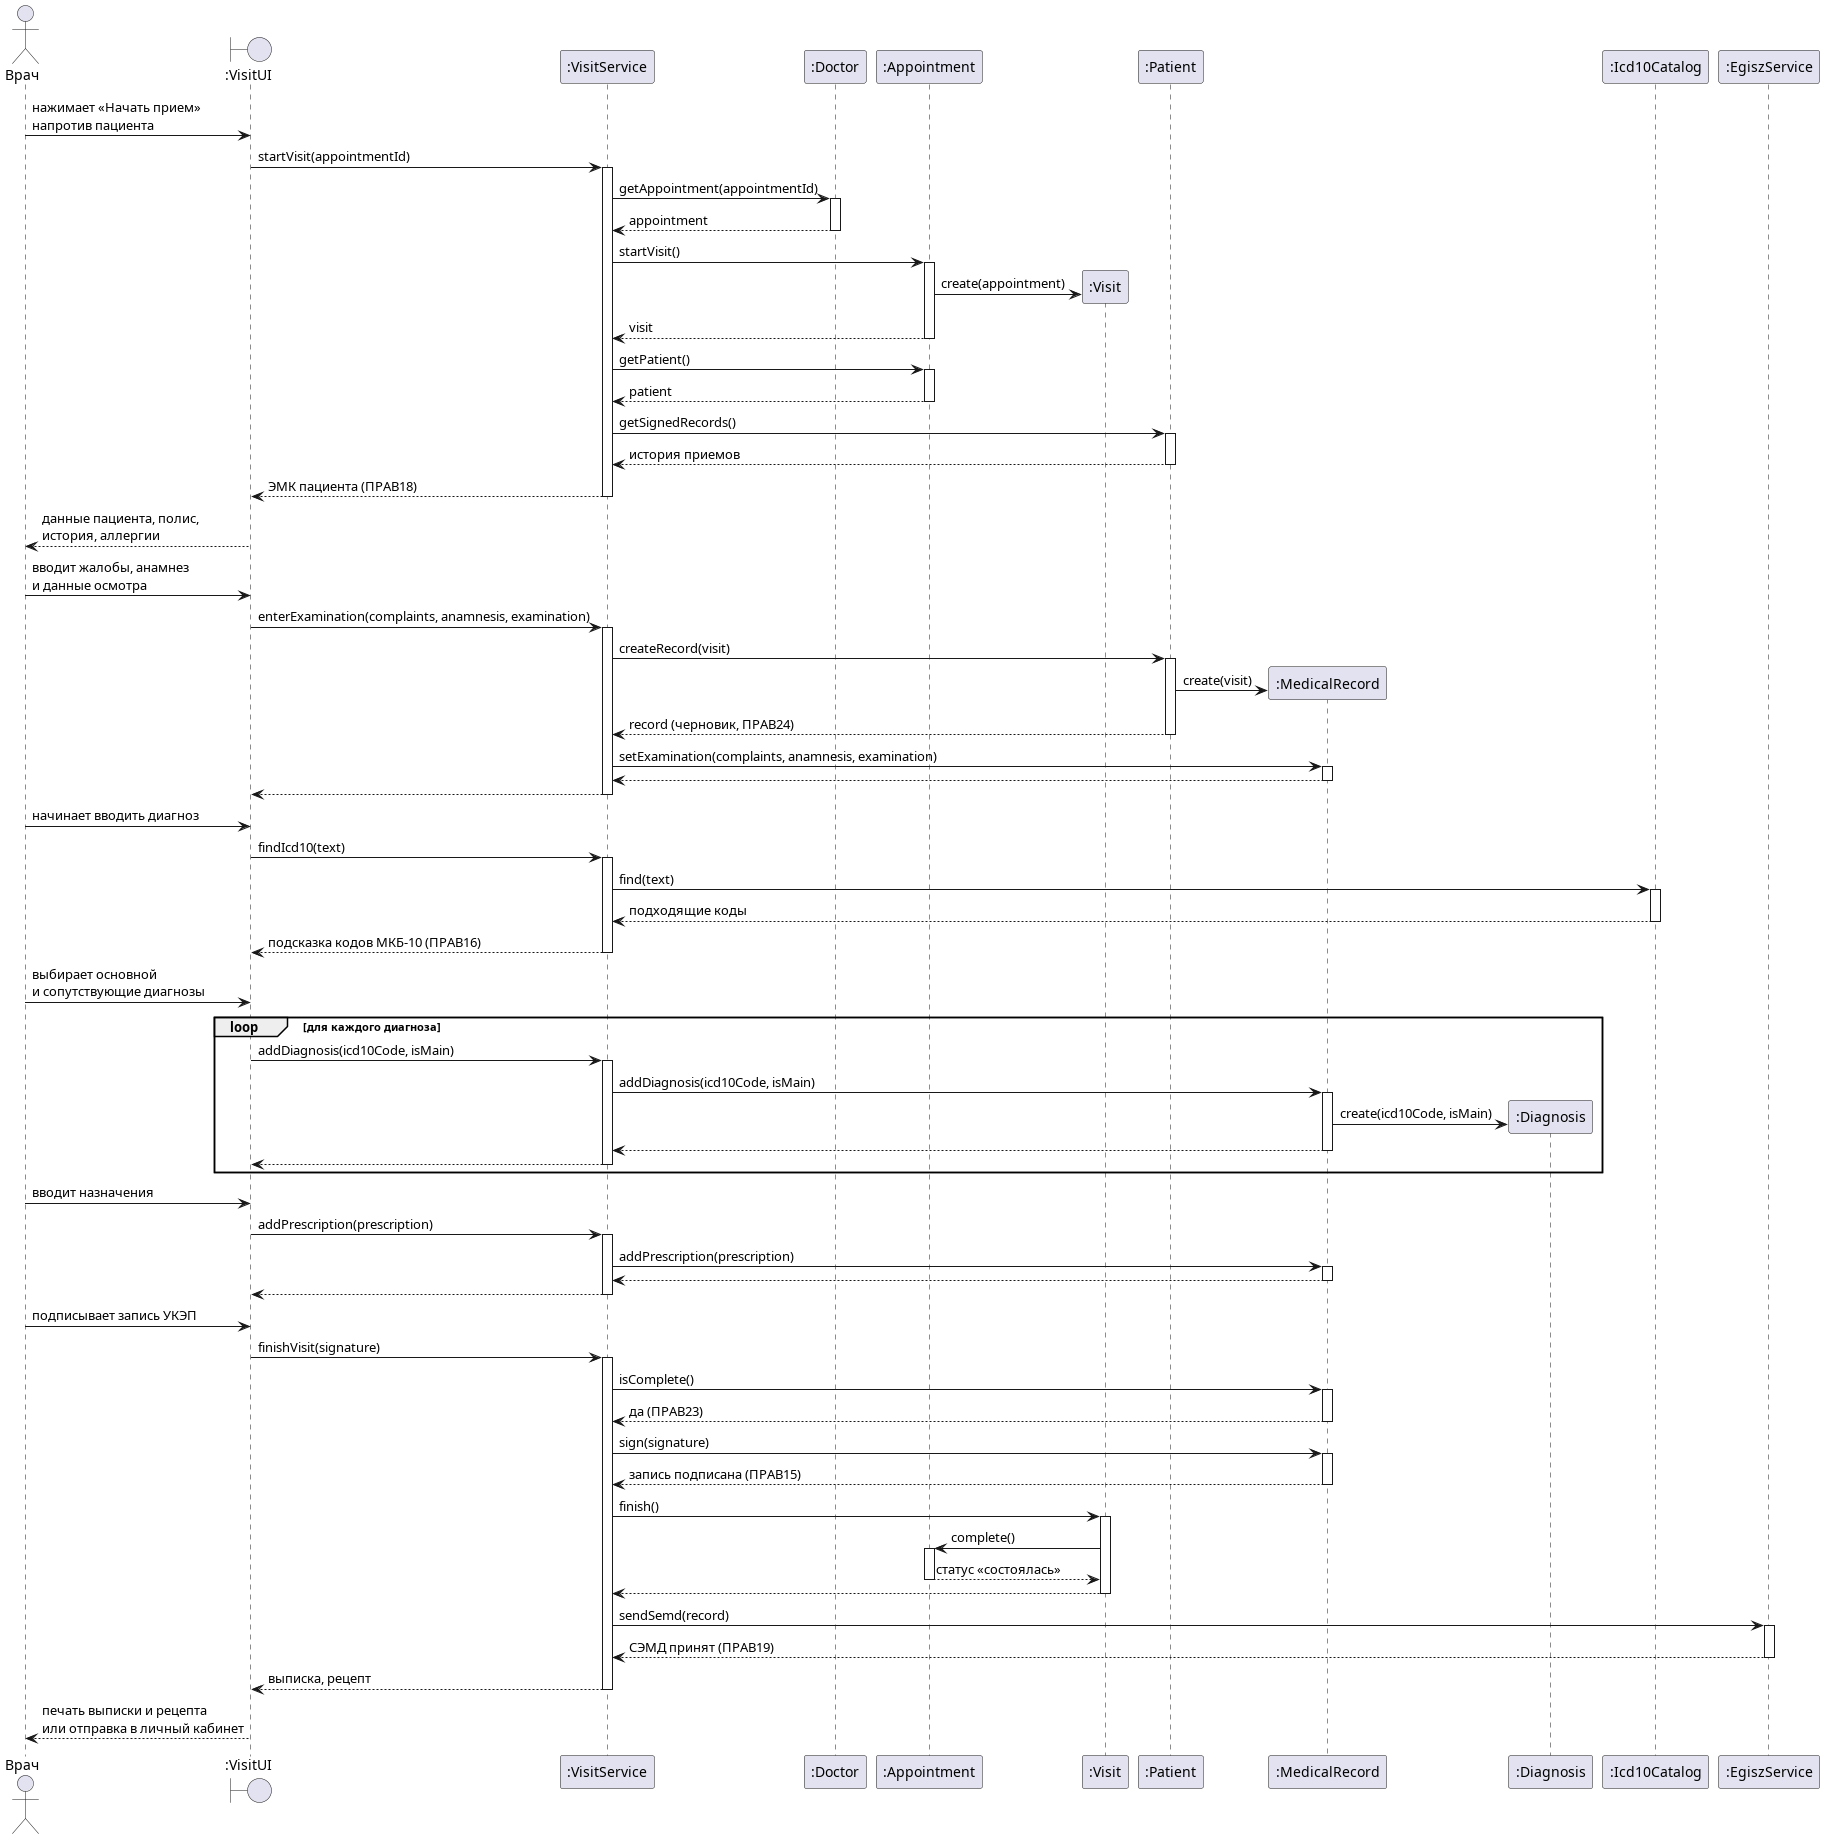

The diagram above was rendered by PlantUML. Its source (embedded in the PNG):
@startuml visit-sequence
actor Врач
boundary ":VisitUI" as UI
participant ":VisitService" as S
participant ":Doctor" as D
participant ":Appointment" as A
participant ":Visit" as V
participant ":Patient" as P
participant ":MedicalRecord" as MR
participant ":Diagnosis" as Dg
participant ":Icd10Catalog" as ICD
participant ":EgiszService" as E

Врач -> UI : нажимает «Начать прием»\nнапротив пациента
UI -> S ++ : startVisit(appointmentId)
S -> D ++ : getAppointment(appointmentId)
D --> S -- : appointment
S -> A ++ : startVisit()
A -> V ** : create(appointment)
A --> S -- : visit
S -> A ++ : getPatient()
A --> S -- : patient
S -> P ++ : getSignedRecords()
P --> S -- : история приемов
S --> UI -- : ЭМК пациента (ПРАВ18)
UI --> Врач : данные пациента, полис,\nистория, аллергии

Врач -> UI : вводит жалобы, анамнез\nи данные осмотра
UI -> S ++ : enterExamination(complaints, anamnesis, examination)
S -> P ++ : createRecord(visit)
P -> MR ** : create(visit)
P --> S -- : record (черновик, ПРАВ24)
S -> MR ++ : setExamination(complaints, anamnesis, examination)
MR --> S --
S --> UI --

Врач -> UI : начинает вводить диагноз
UI -> S ++ : findIcd10(text)
S -> ICD ++ : find(text)
ICD --> S -- : подходящие коды
S --> UI -- : подсказка кодов МКБ-10 (ПРАВ16)
Врач -> UI : выбирает основной\nи сопутствующие диагнозы
loop для каждого диагноза
  UI -> S ++ : addDiagnosis(icd10Code, isMain)
  S -> MR ++ : addDiagnosis(icd10Code, isMain)
  MR -> Dg ** : create(icd10Code, isMain)
  MR --> S --
  S --> UI --
end

Врач -> UI : вводит назначения
UI -> S ++ : addPrescription(prescription)
S -> MR ++ : addPrescription(prescription)
MR --> S --
S --> UI --

Врач -> UI : подписывает запись УКЭП
UI -> S ++ : finishVisit(signature)
S -> MR ++ : isComplete()
MR --> S -- : да (ПРАВ23)
S -> MR ++ : sign(signature)
MR --> S -- : запись подписана (ПРАВ15)
S -> V ++ : finish()
V -> A ++ : complete()
A --> V -- : статус «состоялась»
V --> S --
S -> E ++ : sendSemd(record)
E --> S -- : СЭМД принят (ПРАВ19)
S --> UI -- : выписка, рецепт
UI --> Врач : печать выписки и рецепта\nили отправка в личный кабинет

@enduml